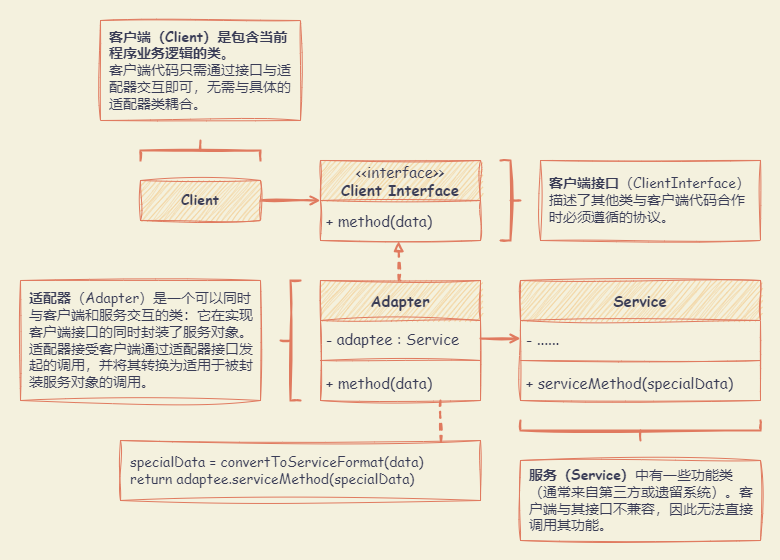

The diagram above was exported from draw.io. Its source (the exported page's mxGraphModel, read from the mxfile embedded in the PNG):
<mxGraphModel dx="1652" dy="948" grid="1" gridSize="10" guides="1" tooltips="1" connect="1" arrows="1" fold="1" page="1" pageScale="1" pageWidth="827" pageHeight="1169" background="#F4F1DE" math="0" shadow="0">
  <root>
    <mxCell id="0" />
    <mxCell id="1" parent="0" />
    <mxCell id="Zu2uj_jniDc-kL1APUhr-28" value="" style="rounded=0;whiteSpace=wrap;html=1;sketch=1;hachureGap=4;jiggle=2;curveFitting=1;strokeColor=none;fontFamily=Architects Daughter;fontSource=https%3A%2F%2Ffonts.googleapis.com%2Fcss%3Ffamily%3DArchitects%2BDaughter;fontSize=20;fontColor=#393C56;fillColor=none;" vertex="1" parent="1">
      <mxGeometry x="20" y="20" width="780" height="560" as="geometry" />
    </mxCell>
    <mxCell id="Zu2uj_jniDc-kL1APUhr-1" value="&amp;lt;&amp;lt;interface&amp;gt;&amp;gt;&lt;br&gt;&lt;b&gt;Client Interface&lt;/b&gt;" style="swimlane;fontStyle=0;align=center;verticalAlign=middle;childLayout=stackLayout;horizontal=1;startSize=40;horizontalStack=0;resizeParent=1;resizeParentMax=0;resizeLast=0;collapsible=1;marginBottom=0;whiteSpace=wrap;html=1;sketch=1;hachureGap=4;jiggle=2;curveFitting=1;fontFamily=Comic Sans MS;fontSize=15;labelBackgroundColor=none;fillColor=#F2CC8F;strokeColor=#E07A5F;fontColor=#393C56;" vertex="1" parent="1">
      <mxGeometry x="340" y="180" width="160" height="80" as="geometry" />
    </mxCell>
    <mxCell id="Zu2uj_jniDc-kL1APUhr-4" value="+ method(data)" style="text;strokeColor=none;fillColor=none;align=left;verticalAlign=middle;spacingLeft=4;spacingRight=4;overflow=hidden;rotatable=0;points=[[0,0.5],[1,0.5]];portConstraint=eastwest;whiteSpace=wrap;html=1;fontSize=15;fontFamily=Comic Sans MS;labelBackgroundColor=none;fontColor=#393C56;fontStyle=0" vertex="1" parent="Zu2uj_jniDc-kL1APUhr-1">
      <mxGeometry y="40" width="160" height="40" as="geometry" />
    </mxCell>
    <mxCell id="Zu2uj_jniDc-kL1APUhr-5" value="&lt;b&gt;Service&lt;/b&gt;" style="swimlane;fontStyle=0;align=center;verticalAlign=middle;childLayout=stackLayout;horizontal=1;startSize=40;horizontalStack=0;resizeParent=1;resizeParentMax=0;resizeLast=0;collapsible=1;marginBottom=0;whiteSpace=wrap;html=1;sketch=1;hachureGap=4;jiggle=2;curveFitting=1;fontFamily=Comic Sans MS;fontSize=15;labelBackgroundColor=none;fillColor=#F2CC8F;strokeColor=#E07A5F;fontColor=#393C56;" vertex="1" parent="1">
      <mxGeometry x="540" y="300" width="240" height="120" as="geometry" />
    </mxCell>
    <mxCell id="Zu2uj_jniDc-kL1APUhr-6" value="- ......" style="text;strokeColor=none;fillColor=none;align=left;verticalAlign=middle;spacingLeft=4;spacingRight=4;overflow=hidden;rotatable=0;points=[[0,0.5],[1,0.5]];portConstraint=eastwest;whiteSpace=wrap;html=1;fontSize=15;fontFamily=Comic Sans MS;labelBackgroundColor=none;fontColor=#393C56;fontStyle=0" vertex="1" parent="Zu2uj_jniDc-kL1APUhr-5">
      <mxGeometry y="40" width="240" height="36" as="geometry" />
    </mxCell>
    <mxCell id="Zu2uj_jniDc-kL1APUhr-7" value="" style="line;strokeWidth=1;fillColor=none;align=left;verticalAlign=middle;spacingTop=-1;spacingLeft=3;spacingRight=3;rotatable=0;labelPosition=right;points=[];portConstraint=eastwest;strokeColor=#E07A5F;sketch=1;hachureGap=4;jiggle=2;curveFitting=1;fontFamily=Comic Sans MS;fontSize=15;labelBackgroundColor=none;fontColor=#393C56;fontStyle=0" vertex="1" parent="Zu2uj_jniDc-kL1APUhr-5">
      <mxGeometry y="76" width="240" height="8" as="geometry" />
    </mxCell>
    <mxCell id="Zu2uj_jniDc-kL1APUhr-8" value="+ serviceMethod(specialData)" style="text;strokeColor=none;fillColor=none;align=left;verticalAlign=middle;spacingLeft=4;spacingRight=4;overflow=hidden;rotatable=0;points=[[0,0.5],[1,0.5]];portConstraint=eastwest;whiteSpace=wrap;html=1;fontSize=15;fontFamily=Comic Sans MS;labelBackgroundColor=none;fontColor=#393C56;fontStyle=0" vertex="1" parent="Zu2uj_jniDc-kL1APUhr-5">
      <mxGeometry y="84" width="240" height="36" as="geometry" />
    </mxCell>
    <mxCell id="Zu2uj_jniDc-kL1APUhr-14" style="edgeStyle=orthogonalEdgeStyle;rounded=0;sketch=1;hachureGap=4;jiggle=2;curveFitting=1;orthogonalLoop=1;jettySize=auto;html=1;exitX=0.5;exitY=0;exitDx=0;exitDy=0;entryX=0.489;entryY=1.014;entryDx=0;entryDy=0;entryPerimeter=0;strokeColor=#E07A5F;fontFamily=Architects Daughter;fontSource=https%3A%2F%2Ffonts.googleapis.com%2Fcss%3Ffamily%3DArchitects%2BDaughter;fontSize=16;fontColor=#393C56;fillColor=#F2CC8F;strokeWidth=2;dashed=1;endArrow=block;endFill=0;" edge="1" parent="1" source="Zu2uj_jniDc-kL1APUhr-9" target="Zu2uj_jniDc-kL1APUhr-4">
      <mxGeometry relative="1" as="geometry" />
    </mxCell>
    <mxCell id="Zu2uj_jniDc-kL1APUhr-9" value="&lt;b&gt;Adapter&lt;/b&gt;" style="swimlane;fontStyle=0;align=center;verticalAlign=middle;childLayout=stackLayout;horizontal=1;startSize=40;horizontalStack=0;resizeParent=1;resizeParentMax=0;resizeLast=0;collapsible=1;marginBottom=0;whiteSpace=wrap;html=1;sketch=1;hachureGap=4;jiggle=2;curveFitting=1;fontFamily=Comic Sans MS;fontSize=15;labelBackgroundColor=none;fillColor=#F2CC8F;strokeColor=#E07A5F;fontColor=#393C56;" vertex="1" parent="1">
      <mxGeometry x="340" y="300" width="160" height="120" as="geometry" />
    </mxCell>
    <mxCell id="Zu2uj_jniDc-kL1APUhr-10" value="- adaptee : Service" style="text;strokeColor=none;fillColor=none;align=left;verticalAlign=middle;spacingLeft=4;spacingRight=4;overflow=hidden;rotatable=0;points=[[0,0.5],[1,0.5]];portConstraint=eastwest;whiteSpace=wrap;html=1;fontSize=15;fontFamily=Comic Sans MS;labelBackgroundColor=none;fontColor=#393C56;fontStyle=0" vertex="1" parent="Zu2uj_jniDc-kL1APUhr-9">
      <mxGeometry y="40" width="160" height="36" as="geometry" />
    </mxCell>
    <mxCell id="Zu2uj_jniDc-kL1APUhr-11" value="" style="line;strokeWidth=1;fillColor=none;align=left;verticalAlign=middle;spacingTop=-1;spacingLeft=3;spacingRight=3;rotatable=0;labelPosition=right;points=[];portConstraint=eastwest;strokeColor=#E07A5F;sketch=1;hachureGap=4;jiggle=2;curveFitting=1;fontFamily=Comic Sans MS;fontSize=15;labelBackgroundColor=none;fontColor=#393C56;fontStyle=0" vertex="1" parent="Zu2uj_jniDc-kL1APUhr-9">
      <mxGeometry y="76" width="160" height="8" as="geometry" />
    </mxCell>
    <mxCell id="Zu2uj_jniDc-kL1APUhr-12" value="+ method(data)" style="text;strokeColor=none;fillColor=none;align=left;verticalAlign=middle;spacingLeft=4;spacingRight=4;overflow=hidden;rotatable=0;points=[[0,0.5],[1,0.5]];portConstraint=eastwest;whiteSpace=wrap;html=1;fontSize=15;fontFamily=Comic Sans MS;labelBackgroundColor=none;fontColor=#393C56;fontStyle=0" vertex="1" parent="Zu2uj_jniDc-kL1APUhr-9">
      <mxGeometry y="84" width="160" height="36" as="geometry" />
    </mxCell>
    <mxCell id="Zu2uj_jniDc-kL1APUhr-13" style="edgeStyle=orthogonalEdgeStyle;rounded=0;sketch=1;hachureGap=4;jiggle=2;curveFitting=1;orthogonalLoop=1;jettySize=auto;html=1;exitX=1;exitY=0.5;exitDx=0;exitDy=0;entryX=0;entryY=0.5;entryDx=0;entryDy=0;strokeColor=#E07A5F;fontFamily=Architects Daughter;fontSource=https%3A%2F%2Ffonts.googleapis.com%2Fcss%3Ffamily%3DArchitects%2BDaughter;fontSize=16;fontColor=#393C56;fillColor=#F2CC8F;strokeWidth=2;endArrow=open;endFill=0;" edge="1" parent="1" source="Zu2uj_jniDc-kL1APUhr-10" target="Zu2uj_jniDc-kL1APUhr-6">
      <mxGeometry relative="1" as="geometry" />
    </mxCell>
    <mxCell id="Zu2uj_jniDc-kL1APUhr-16" style="edgeStyle=orthogonalEdgeStyle;rounded=0;sketch=1;hachureGap=4;jiggle=2;curveFitting=1;orthogonalLoop=1;jettySize=auto;html=1;exitX=1;exitY=0.5;exitDx=0;exitDy=0;entryX=0;entryY=0.5;entryDx=0;entryDy=0;strokeColor=#E07A5F;fontFamily=Architects Daughter;fontSource=https%3A%2F%2Ffonts.googleapis.com%2Fcss%3Ffamily%3DArchitects%2BDaughter;fontSize=16;fontColor=#393C56;fillColor=#F2CC8F;endArrow=open;endFill=0;strokeWidth=2;" edge="1" parent="1" source="Zu2uj_jniDc-kL1APUhr-15" target="Zu2uj_jniDc-kL1APUhr-1">
      <mxGeometry relative="1" as="geometry" />
    </mxCell>
    <mxCell id="Zu2uj_jniDc-kL1APUhr-15" value="Client" style="html=1;whiteSpace=wrap;sketch=1;hachureGap=4;jiggle=2;curveFitting=1;strokeColor=#E07A5F;fontFamily=Comic Sans MS;fontSize=14;fontColor=#393C56;fillColor=#F2CC8F;fontStyle=1" vertex="1" parent="1">
      <mxGeometry x="160" y="200" width="120" height="40" as="geometry" />
    </mxCell>
    <mxCell id="Zu2uj_jniDc-kL1APUhr-17" value="specialData = convertToServiceFormat(data)&lt;br&gt;return adaptee.serviceMethod(specialData)" style="html=1;whiteSpace=wrap;sketch=1;hachureGap=4;jiggle=2;curveFitting=1;strokeColor=#E07A5F;fontFamily=Comic Sans MS;fontSize=14;fontColor=#393C56;fillColor=none;fontStyle=0;align=left;spacing=10;gradientColor=none;" vertex="1" parent="1">
      <mxGeometry x="140" y="460" width="360" height="60" as="geometry" />
    </mxCell>
    <mxCell id="Zu2uj_jniDc-kL1APUhr-18" value="" style="endArrow=none;html=1;rounded=0;sketch=1;hachureGap=4;jiggle=2;curveFitting=1;strokeColor=#E07A5F;fontFamily=Architects Daughter;fontSource=https%3A%2F%2Ffonts.googleapis.com%2Fcss%3Ffamily%3DArchitects%2BDaughter;fontSize=16;fontColor=#393C56;fillColor=#F2CC8F;dashed=1;exitX=0.668;exitY=0.022;exitDx=0;exitDy=0;exitPerimeter=0;strokeWidth=2;" edge="1" parent="1">
      <mxGeometry width="50" height="50" relative="1" as="geometry">
        <mxPoint x="460.48" y="461.31999999999994" as="sourcePoint" />
        <mxPoint x="460" y="420" as="targetPoint" />
      </mxGeometry>
    </mxCell>
    <mxCell id="Zu2uj_jniDc-kL1APUhr-19" value="客户端（Client）是包含当前程序业务逻辑的类。&lt;br&gt;&lt;span style=&quot;font-weight: 400;&quot;&gt;客户端代码只需通过接口与适配器交互即可，无需与具体的适配器类耦合。&lt;/span&gt;" style="html=1;whiteSpace=wrap;sketch=1;hachureGap=4;jiggle=2;curveFitting=1;strokeColor=#E07A5F;fontFamily=Comic Sans MS;fontSize=14;fontColor=#393C56;fillColor=none;fontStyle=1;align=left;spacing=9;" vertex="1" parent="1">
      <mxGeometry x="120" y="40" width="200" height="100" as="geometry" />
    </mxCell>
    <mxCell id="Zu2uj_jniDc-kL1APUhr-20" value="" style="strokeWidth=2;html=1;shape=mxgraph.flowchart.annotation_2;align=left;labelPosition=right;pointerEvents=1;sketch=1;hachureGap=4;jiggle=2;curveFitting=1;strokeColor=#E07A5F;fontFamily=Architects Daughter;fontSource=https%3A%2F%2Ffonts.googleapis.com%2Fcss%3Ffamily%3DArchitects%2BDaughter;fontSize=20;fontColor=#393C56;fillColor=#F2CC8F;direction=south;" vertex="1" parent="1">
      <mxGeometry x="160" y="160" width="120" height="20" as="geometry" />
    </mxCell>
    <mxCell id="Zu2uj_jniDc-kL1APUhr-21" value="" style="strokeWidth=2;html=1;shape=mxgraph.flowchart.annotation_2;align=left;labelPosition=right;pointerEvents=1;sketch=1;hachureGap=4;jiggle=2;curveFitting=1;strokeColor=#E07A5F;fontFamily=Architects Daughter;fontSource=https%3A%2F%2Ffonts.googleapis.com%2Fcss%3Ffamily%3DArchitects%2BDaughter;fontSize=20;fontColor=#393C56;fillColor=#F2CC8F;direction=west;" vertex="1" parent="1">
      <mxGeometry x="520" y="180" width="20" height="80" as="geometry" />
    </mxCell>
    <mxCell id="Zu2uj_jniDc-kL1APUhr-23" value="客户端接口&lt;span style=&quot;font-weight: normal;&quot;&gt;（ClientInterface）描述了其他类与客户端代码合作时必须遵循的协议。&lt;/span&gt;" style="html=1;whiteSpace=wrap;sketch=1;hachureGap=4;jiggle=2;curveFitting=1;strokeColor=#E07A5F;fontFamily=Comic Sans MS;fontSize=14;fontColor=#393C56;fillColor=none;fontStyle=1;align=left;spacing=9;" vertex="1" parent="1">
      <mxGeometry x="560" y="180" width="220" height="80" as="geometry" />
    </mxCell>
    <mxCell id="Zu2uj_jniDc-kL1APUhr-24" value="" style="strokeWidth=2;html=1;shape=mxgraph.flowchart.annotation_2;align=left;labelPosition=right;pointerEvents=1;sketch=1;hachureGap=4;jiggle=2;curveFitting=1;strokeColor=#E07A5F;fontFamily=Architects Daughter;fontSource=https%3A%2F%2Ffonts.googleapis.com%2Fcss%3Ffamily%3DArchitects%2BDaughter;fontSize=20;fontColor=#393C56;fillColor=#F2CC8F;direction=north;" vertex="1" parent="1">
      <mxGeometry x="540" y="440" width="240" height="20" as="geometry" />
    </mxCell>
    <mxCell id="Zu2uj_jniDc-kL1APUhr-25" value="服务（Service）&lt;span style=&quot;font-weight: normal;&quot;&gt;中有一些功能类（通常来自第三方或遗留系统）。客户端与其接口不兼容，因此无法直接调用其功能。&lt;/span&gt;" style="html=1;whiteSpace=wrap;sketch=1;hachureGap=4;jiggle=2;curveFitting=1;strokeColor=#E07A5F;fontFamily=Comic Sans MS;fontSize=14;fontColor=#393C56;fillColor=none;fontStyle=1;align=left;spacing=9;" vertex="1" parent="1">
      <mxGeometry x="540" y="480" width="240" height="80" as="geometry" />
    </mxCell>
    <mxCell id="Zu2uj_jniDc-kL1APUhr-26" value="" style="strokeWidth=2;html=1;shape=mxgraph.flowchart.annotation_2;align=left;labelPosition=right;pointerEvents=1;sketch=1;hachureGap=4;jiggle=2;curveFitting=1;strokeColor=#E07A5F;fontFamily=Architects Daughter;fontSource=https%3A%2F%2Ffonts.googleapis.com%2Fcss%3Ffamily%3DArchitects%2BDaughter;fontSize=20;fontColor=#393C56;fillColor=#F2CC8F;direction=east;" vertex="1" parent="1">
      <mxGeometry x="300" y="300" width="20" height="120" as="geometry" />
    </mxCell>
    <mxCell id="Zu2uj_jniDc-kL1APUhr-27" value="适配器&lt;span style=&quot;font-weight: normal;&quot;&gt;（Adapter）是一个可以同时与客户端和服务交互的类：它在实现客户端接口的同时封装了服务对象。适配器接受客户端通过适配器接口发起的调用，并将其转换为适用于被封装服务对象的调用。&lt;/span&gt;" style="html=1;whiteSpace=wrap;sketch=1;hachureGap=4;jiggle=2;curveFitting=1;strokeColor=#E07A5F;fontFamily=Comic Sans MS;fontSize=14;fontColor=#393C56;fillColor=none;fontStyle=1;align=left;spacing=9;" vertex="1" parent="1">
      <mxGeometry x="40" y="300" width="240" height="120" as="geometry" />
    </mxCell>
  </root>
</mxGraphModel>